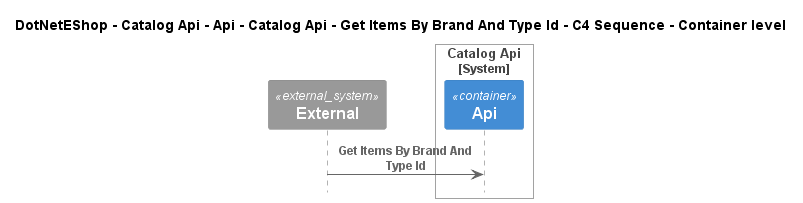

The diagram above was rendered by PlantUML. Its source (embedded in the PNG):
@startuml
!include ..\..\..\..\..\..\..\..\..\.c4s\C4_Sequence.puml

title DotNetEShop - Catalog Api - Api - Catalog Api - Get Items By Brand And Type Id - C4 Sequence - Container level

System_Ext(C4InterFlow.SoftwareSystems.ExternalSystem, "External", "")

System_Boundary(DotNetEShop.SoftwareSystems.CatalogApi, "Catalog Api")
    Container(DotNetEShop.SoftwareSystems.CatalogApi.Containers.Api, "Api", "", "")
Boundary_End()

Rel(C4InterFlow.SoftwareSystems.ExternalSystem, DotNetEShop.SoftwareSystems.CatalogApi.Containers.Api, "Get Items By Brand And Type Id")


@enduml